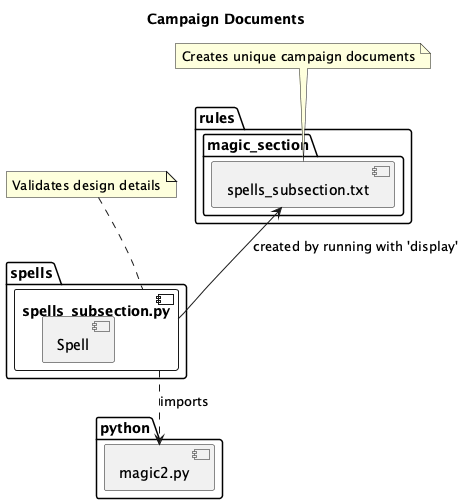

The diagram above was rendered by PlantUML. Its source (embedded in the PNG):
@startuml
    'https://plantuml.com/class-diagram

title Campaign Documents

package python {
    component magic2.py
}

package spells {
    component spells_subsection.py {
        component Spell
    }
    spells_subsection.py ..> magic2.py : imports
}

note "Validates design details" as note_1
note_1 .. spells_subsection.py

package rules {
    package magic_section {
        component spells_subsection.txt
    }
    spells_subsection.txt <-- spells_subsection.py : "created by running with 'display'"
}

note "Creates unique campaign documents" as note_2
note_2 .. spells_subsection.txt

@enduml